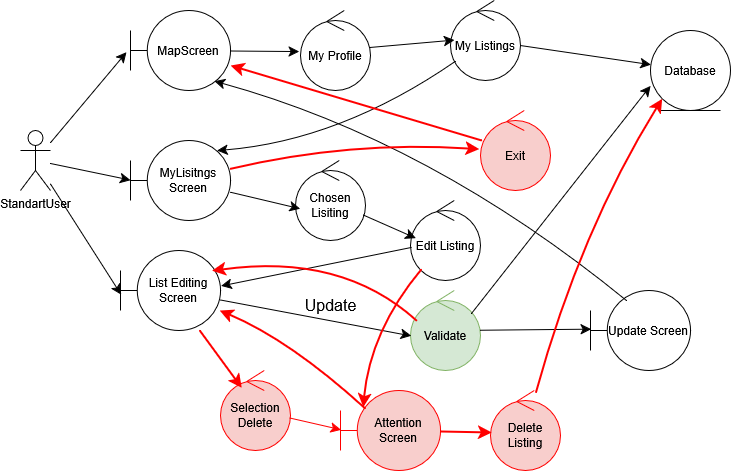

The diagram above was exported from draw.io. Its source (the exported page's mxGraphModel, read from the mxfile embedded in the PNG):
<mxGraphModel dx="1281" dy="1631" grid="1" gridSize="10" guides="1" tooltips="1" connect="1" arrows="1" fold="1" page="1" pageScale="1" pageWidth="850" pageHeight="1100" math="0" shadow="0">
  <root>
    <mxCell id="0" />
    <mxCell id="1" parent="0" />
    <mxCell id="MmBpn3_YEN7lj2matqRr-308" value="" style="group" vertex="1" connectable="0" parent="1">
      <mxGeometry x="60" y="-150" width="710" height="470" as="geometry" />
    </mxCell>
    <mxCell id="MmBpn3_YEN7lj2matqRr-309" value="StandartUser" style="shape=umlActor;verticalLabelPosition=bottom;verticalAlign=top;html=1;" vertex="1" parent="MmBpn3_YEN7lj2matqRr-308">
      <mxGeometry y="130" width="30" height="60" as="geometry" />
    </mxCell>
    <mxCell id="MmBpn3_YEN7lj2matqRr-310" value="MapScreen" style="shape=umlBoundary;whiteSpace=wrap;html=1;" vertex="1" parent="MmBpn3_YEN7lj2matqRr-308">
      <mxGeometry x="110" y="10" width="100" height="80" as="geometry" />
    </mxCell>
    <mxCell id="MmBpn3_YEN7lj2matqRr-311" value="My Profile" style="ellipse;shape=umlControl;whiteSpace=wrap;html=1;" vertex="1" parent="MmBpn3_YEN7lj2matqRr-308">
      <mxGeometry x="280" y="10" width="70" height="80" as="geometry" />
    </mxCell>
    <mxCell id="MmBpn3_YEN7lj2matqRr-312" style="edgeStyle=none;curved=1;rounded=0;orthogonalLoop=1;jettySize=auto;html=1;entryX=-0.019;entryY=0.513;entryDx=0;entryDy=0;entryPerimeter=0;fontSize=12;startSize=8;endSize=8;" edge="1" parent="MmBpn3_YEN7lj2matqRr-308" source="MmBpn3_YEN7lj2matqRr-310" target="MmBpn3_YEN7lj2matqRr-311">
      <mxGeometry relative="1" as="geometry" />
    </mxCell>
    <mxCell id="MmBpn3_YEN7lj2matqRr-313" style="edgeStyle=none;curved=1;rounded=0;orthogonalLoop=1;jettySize=auto;html=1;fontSize=12;startSize=8;endSize=8;" edge="1" parent="MmBpn3_YEN7lj2matqRr-308" source="MmBpn3_YEN7lj2matqRr-314" target="MmBpn3_YEN7lj2matqRr-316">
      <mxGeometry relative="1" as="geometry" />
    </mxCell>
    <mxCell id="MmBpn3_YEN7lj2matqRr-314" value="My Listings" style="ellipse;shape=umlControl;whiteSpace=wrap;html=1;" vertex="1" parent="MmBpn3_YEN7lj2matqRr-308">
      <mxGeometry x="430" width="70" height="80" as="geometry" />
    </mxCell>
    <mxCell id="MmBpn3_YEN7lj2matqRr-315" style="edgeStyle=none;curved=1;rounded=0;orthogonalLoop=1;jettySize=auto;html=1;entryX=0.057;entryY=0.496;entryDx=0;entryDy=0;entryPerimeter=0;fontSize=12;startSize=8;endSize=8;" edge="1" parent="MmBpn3_YEN7lj2matqRr-308" source="MmBpn3_YEN7lj2matqRr-311" target="MmBpn3_YEN7lj2matqRr-314">
      <mxGeometry relative="1" as="geometry" />
    </mxCell>
    <mxCell id="MmBpn3_YEN7lj2matqRr-316" value="Database" style="ellipse;shape=umlEntity;whiteSpace=wrap;html=1;" vertex="1" parent="MmBpn3_YEN7lj2matqRr-308">
      <mxGeometry x="630" y="30" width="80" height="80" as="geometry" />
    </mxCell>
    <mxCell id="MmBpn3_YEN7lj2matqRr-317" value="MyLisitngs Screen" style="shape=umlBoundary;whiteSpace=wrap;html=1;" vertex="1" parent="MmBpn3_YEN7lj2matqRr-308">
      <mxGeometry x="110" y="140" width="100" height="80" as="geometry" />
    </mxCell>
    <mxCell id="MmBpn3_YEN7lj2matqRr-318" style="edgeStyle=none;curved=1;rounded=0;orthogonalLoop=1;jettySize=auto;html=1;entryX=0.867;entryY=0.125;entryDx=0;entryDy=0;entryPerimeter=0;fontSize=12;startSize=8;endSize=8;" edge="1" parent="MmBpn3_YEN7lj2matqRr-308" source="MmBpn3_YEN7lj2matqRr-314" target="MmBpn3_YEN7lj2matqRr-317">
      <mxGeometry relative="1" as="geometry">
        <Array as="points">
          <mxPoint x="320" y="140" />
        </Array>
      </mxGeometry>
    </mxCell>
    <mxCell id="MmBpn3_YEN7lj2matqRr-319" value="Chosen Lisiting" style="ellipse;shape=umlControl;whiteSpace=wrap;html=1;" vertex="1" parent="MmBpn3_YEN7lj2matqRr-308">
      <mxGeometry x="275" y="160" width="70" height="80" as="geometry" />
    </mxCell>
    <mxCell id="MmBpn3_YEN7lj2matqRr-320" style="edgeStyle=none;curved=1;rounded=0;orthogonalLoop=1;jettySize=auto;html=1;entryX=0.067;entryY=0.604;entryDx=0;entryDy=0;entryPerimeter=0;fontSize=12;startSize=8;endSize=8;" edge="1" parent="MmBpn3_YEN7lj2matqRr-308" source="MmBpn3_YEN7lj2matqRr-317" target="MmBpn3_YEN7lj2matqRr-319">
      <mxGeometry relative="1" as="geometry" />
    </mxCell>
    <mxCell id="MmBpn3_YEN7lj2matqRr-321" value="Edit Listing" style="ellipse;shape=umlControl;whiteSpace=wrap;html=1;" vertex="1" parent="MmBpn3_YEN7lj2matqRr-308">
      <mxGeometry x="390" y="200" width="70" height="80" as="geometry" />
    </mxCell>
    <mxCell id="MmBpn3_YEN7lj2matqRr-322" style="edgeStyle=none;curved=1;rounded=0;orthogonalLoop=1;jettySize=auto;html=1;entryX=0.076;entryY=0.471;entryDx=0;entryDy=0;entryPerimeter=0;fontSize=12;startSize=8;endSize=8;" edge="1" parent="MmBpn3_YEN7lj2matqRr-308" source="MmBpn3_YEN7lj2matqRr-319" target="MmBpn3_YEN7lj2matqRr-321">
      <mxGeometry relative="1" as="geometry" />
    </mxCell>
    <mxCell id="MmBpn3_YEN7lj2matqRr-323" value="List Editing Screen " style="shape=umlBoundary;whiteSpace=wrap;html=1;" vertex="1" parent="MmBpn3_YEN7lj2matqRr-308">
      <mxGeometry x="100" y="250" width="100" height="80" as="geometry" />
    </mxCell>
    <mxCell id="MmBpn3_YEN7lj2matqRr-324" style="edgeStyle=none;curved=1;rounded=0;orthogonalLoop=1;jettySize=auto;html=1;entryX=1.007;entryY=0.442;entryDx=0;entryDy=0;entryPerimeter=0;fontSize=12;startSize=8;endSize=8;" edge="1" parent="MmBpn3_YEN7lj2matqRr-308" source="MmBpn3_YEN7lj2matqRr-321" target="MmBpn3_YEN7lj2matqRr-323">
      <mxGeometry relative="1" as="geometry" />
    </mxCell>
    <mxCell id="MmBpn3_YEN7lj2matqRr-325" value="Validate" style="ellipse;shape=umlControl;whiteSpace=wrap;html=1;fillColor=#d5e8d4;strokeColor=#82b366;" vertex="1" parent="MmBpn3_YEN7lj2matqRr-308">
      <mxGeometry x="390" y="290" width="70" height="80" as="geometry" />
    </mxCell>
    <mxCell id="MmBpn3_YEN7lj2matqRr-326" style="edgeStyle=none;curved=1;rounded=0;orthogonalLoop=1;jettySize=auto;html=1;entryX=0.01;entryY=0.567;entryDx=0;entryDy=0;entryPerimeter=0;fontSize=12;startSize=8;endSize=8;" edge="1" parent="MmBpn3_YEN7lj2matqRr-308" source="MmBpn3_YEN7lj2matqRr-323" target="MmBpn3_YEN7lj2matqRr-325">
      <mxGeometry relative="1" as="geometry" />
    </mxCell>
    <mxCell id="MmBpn3_YEN7lj2matqRr-327" style="edgeStyle=none;curved=1;rounded=0;orthogonalLoop=1;jettySize=auto;html=1;entryX=0;entryY=0.692;entryDx=0;entryDy=0;entryPerimeter=0;fontSize=12;startSize=8;endSize=8;exitX=0.867;exitY=0.292;exitDx=0;exitDy=0;exitPerimeter=0;" edge="1" parent="MmBpn3_YEN7lj2matqRr-308" source="MmBpn3_YEN7lj2matqRr-325" target="MmBpn3_YEN7lj2matqRr-316">
      <mxGeometry relative="1" as="geometry" />
    </mxCell>
    <mxCell id="MmBpn3_YEN7lj2matqRr-328" value="Update" style="text;html=1;align=center;verticalAlign=middle;resizable=0;points=[];autosize=1;strokeColor=none;fillColor=none;fontSize=16;" vertex="1" parent="MmBpn3_YEN7lj2matqRr-308">
      <mxGeometry x="270" y="290" width="80" height="30" as="geometry" />
    </mxCell>
    <mxCell id="MmBpn3_YEN7lj2matqRr-329" value="Update Screen" style="shape=umlBoundary;whiteSpace=wrap;html=1;" vertex="1" parent="MmBpn3_YEN7lj2matqRr-308">
      <mxGeometry x="570" y="290" width="100" height="80" as="geometry" />
    </mxCell>
    <mxCell id="MmBpn3_YEN7lj2matqRr-330" style="edgeStyle=none;curved=1;rounded=0;orthogonalLoop=1;jettySize=auto;html=1;entryX=0.007;entryY=0.483;entryDx=0;entryDy=0;entryPerimeter=0;fontSize=12;startSize=8;endSize=8;" edge="1" parent="MmBpn3_YEN7lj2matqRr-308" source="MmBpn3_YEN7lj2matqRr-325" target="MmBpn3_YEN7lj2matqRr-329">
      <mxGeometry relative="1" as="geometry" />
    </mxCell>
    <mxCell id="MmBpn3_YEN7lj2matqRr-331" style="edgeStyle=none;curved=1;rounded=0;orthogonalLoop=1;jettySize=auto;html=1;entryX=0.84;entryY=0.883;entryDx=0;entryDy=0;entryPerimeter=0;fontSize=12;startSize=8;endSize=8;exitX=0.36;exitY=0.125;exitDx=0;exitDy=0;exitPerimeter=0;" edge="1" parent="MmBpn3_YEN7lj2matqRr-308" source="MmBpn3_YEN7lj2matqRr-329" target="MmBpn3_YEN7lj2matqRr-310">
      <mxGeometry relative="1" as="geometry">
        <Array as="points">
          <mxPoint x="410" y="140" />
        </Array>
      </mxGeometry>
    </mxCell>
    <mxCell id="MmBpn3_YEN7lj2matqRr-332" value="Selection Delete" style="ellipse;shape=umlControl;whiteSpace=wrap;html=1;fillColor=#f8cecc;strokeColor=#FF0000;" vertex="1" parent="MmBpn3_YEN7lj2matqRr-308">
      <mxGeometry x="200" y="370" width="70" height="80" as="geometry" />
    </mxCell>
    <mxCell id="MmBpn3_YEN7lj2matqRr-333" style="edgeStyle=none;curved=1;rounded=0;orthogonalLoop=1;jettySize=auto;html=1;entryX=0.305;entryY=0.217;entryDx=0;entryDy=0;entryPerimeter=0;fontSize=12;startSize=8;endSize=8;strokeColor=#FF0000;strokeWidth=2;" edge="1" parent="MmBpn3_YEN7lj2matqRr-308" source="MmBpn3_YEN7lj2matqRr-323" target="MmBpn3_YEN7lj2matqRr-332">
      <mxGeometry relative="1" as="geometry" />
    </mxCell>
    <mxCell id="MmBpn3_YEN7lj2matqRr-334" value="Attention Screen" style="shape=umlBoundary;whiteSpace=wrap;html=1;strokeColor=#FF0000;fillColor=#f8cecc;" vertex="1" parent="MmBpn3_YEN7lj2matqRr-308">
      <mxGeometry x="320" y="390" width="100" height="80" as="geometry" />
    </mxCell>
    <mxCell id="MmBpn3_YEN7lj2matqRr-335" style="edgeStyle=none;curved=1;rounded=0;orthogonalLoop=1;jettySize=auto;html=1;entryX=0.007;entryY=0.492;entryDx=0;entryDy=0;entryPerimeter=0;fontSize=12;startSize=8;endSize=8;strokeColor=#FF0000;" edge="1" parent="MmBpn3_YEN7lj2matqRr-308" source="MmBpn3_YEN7lj2matqRr-332" target="MmBpn3_YEN7lj2matqRr-334">
      <mxGeometry relative="1" as="geometry" />
    </mxCell>
    <mxCell id="MmBpn3_YEN7lj2matqRr-336" style="edgeStyle=none;curved=1;rounded=0;orthogonalLoop=1;jettySize=auto;html=1;entryX=0;entryY=1;entryDx=0;entryDy=0;fontSize=12;startSize=8;endSize=8;strokeColor=#FF0000;strokeWidth=2;" edge="1" parent="MmBpn3_YEN7lj2matqRr-308" source="MmBpn3_YEN7lj2matqRr-337" target="MmBpn3_YEN7lj2matqRr-316">
      <mxGeometry relative="1" as="geometry">
        <Array as="points">
          <mxPoint x="560" y="230" />
        </Array>
      </mxGeometry>
    </mxCell>
    <mxCell id="MmBpn3_YEN7lj2matqRr-337" value="Delete Listing" style="ellipse;shape=umlControl;whiteSpace=wrap;html=1;fillColor=#f8cecc;strokeColor=#FF0000;" vertex="1" parent="MmBpn3_YEN7lj2matqRr-308">
      <mxGeometry x="470" y="390" width="70" height="80" as="geometry" />
    </mxCell>
    <mxCell id="MmBpn3_YEN7lj2matqRr-338" style="edgeStyle=none;curved=1;rounded=0;orthogonalLoop=1;jettySize=auto;html=1;entryX=0.019;entryY=0.525;entryDx=0;entryDy=0;entryPerimeter=0;fontSize=12;startSize=8;endSize=8;strokeWidth=2;strokeColor=#FF0000;" edge="1" parent="MmBpn3_YEN7lj2matqRr-308" source="MmBpn3_YEN7lj2matqRr-334" target="MmBpn3_YEN7lj2matqRr-337">
      <mxGeometry relative="1" as="geometry" />
    </mxCell>
    <mxCell id="MmBpn3_YEN7lj2matqRr-339" style="edgeStyle=none;curved=1;rounded=0;orthogonalLoop=1;jettySize=auto;html=1;entryX=0.227;entryY=0.208;entryDx=0;entryDy=0;entryPerimeter=0;fontSize=12;startSize=8;endSize=8;fillColor=#f8cecc;strokeColor=#FF0000;strokeWidth=2;" edge="1" parent="MmBpn3_YEN7lj2matqRr-308" source="MmBpn3_YEN7lj2matqRr-321" target="MmBpn3_YEN7lj2matqRr-334">
      <mxGeometry relative="1" as="geometry">
        <Array as="points">
          <mxPoint x="350" y="330" />
        </Array>
      </mxGeometry>
    </mxCell>
    <mxCell id="MmBpn3_YEN7lj2matqRr-340" style="edgeStyle=none;curved=1;rounded=0;orthogonalLoop=1;jettySize=auto;html=1;entryX=0.993;entryY=0.75;entryDx=0;entryDy=0;entryPerimeter=0;fontSize=12;startSize=8;endSize=8;strokeColor=#FF0000;strokeWidth=2;exitX=0.247;exitY=0.225;exitDx=0;exitDy=0;exitPerimeter=0;" edge="1" parent="MmBpn3_YEN7lj2matqRr-308" source="MmBpn3_YEN7lj2matqRr-334" target="MmBpn3_YEN7lj2matqRr-323">
      <mxGeometry relative="1" as="geometry">
        <Array as="points">
          <mxPoint x="270" y="340" />
        </Array>
      </mxGeometry>
    </mxCell>
    <mxCell id="MmBpn3_YEN7lj2matqRr-341" style="edgeStyle=none;curved=1;rounded=0;orthogonalLoop=1;jettySize=auto;html=1;fontSize=12;startSize=8;endSize=8;strokeColor=#FF0000;strokeWidth=2;" edge="1" parent="MmBpn3_YEN7lj2matqRr-308" source="MmBpn3_YEN7lj2matqRr-342" target="MmBpn3_YEN7lj2matqRr-310">
      <mxGeometry relative="1" as="geometry" />
    </mxCell>
    <mxCell id="MmBpn3_YEN7lj2matqRr-342" value="Exit" style="ellipse;shape=umlControl;whiteSpace=wrap;html=1;fillColor=#f8cecc;strokeColor=#FF0000;" vertex="1" parent="MmBpn3_YEN7lj2matqRr-308">
      <mxGeometry x="460" y="110" width="70" height="80" as="geometry" />
    </mxCell>
    <mxCell id="MmBpn3_YEN7lj2matqRr-343" style="edgeStyle=none;curved=1;rounded=0;orthogonalLoop=1;jettySize=auto;html=1;entryX=-0.019;entryY=0.483;entryDx=0;entryDy=0;entryPerimeter=0;fontSize=12;startSize=8;endSize=8;strokeColor=#FF0000;strokeWidth=2;" edge="1" parent="MmBpn3_YEN7lj2matqRr-308" source="MmBpn3_YEN7lj2matqRr-317" target="MmBpn3_YEN7lj2matqRr-342">
      <mxGeometry relative="1" as="geometry">
        <Array as="points">
          <mxPoint x="330" y="140" />
        </Array>
      </mxGeometry>
    </mxCell>
    <mxCell id="MmBpn3_YEN7lj2matqRr-344" style="edgeStyle=none;curved=1;rounded=0;orthogonalLoop=1;jettySize=auto;html=1;entryX=-0.04;entryY=0.521;entryDx=0;entryDy=0;entryPerimeter=0;fontSize=12;startSize=8;endSize=8;" edge="1" parent="MmBpn3_YEN7lj2matqRr-308" source="MmBpn3_YEN7lj2matqRr-309" target="MmBpn3_YEN7lj2matqRr-310">
      <mxGeometry relative="1" as="geometry" />
    </mxCell>
    <mxCell id="MmBpn3_YEN7lj2matqRr-345" style="edgeStyle=none;curved=1;rounded=0;orthogonalLoop=1;jettySize=auto;html=1;entryX=0;entryY=0.496;entryDx=0;entryDy=0;entryPerimeter=0;fontSize=12;startSize=8;endSize=8;" edge="1" parent="MmBpn3_YEN7lj2matqRr-308" source="MmBpn3_YEN7lj2matqRr-309" target="MmBpn3_YEN7lj2matqRr-317">
      <mxGeometry relative="1" as="geometry" />
    </mxCell>
    <mxCell id="MmBpn3_YEN7lj2matqRr-346" style="edgeStyle=none;curved=1;rounded=0;orthogonalLoop=1;jettySize=auto;html=1;entryX=0.007;entryY=0.554;entryDx=0;entryDy=0;entryPerimeter=0;fontSize=12;startSize=8;endSize=8;" edge="1" parent="MmBpn3_YEN7lj2matqRr-308" source="MmBpn3_YEN7lj2matqRr-309" target="MmBpn3_YEN7lj2matqRr-323">
      <mxGeometry relative="1" as="geometry" />
    </mxCell>
    <mxCell id="MmBpn3_YEN7lj2matqRr-348" style="edgeStyle=none;curved=1;rounded=0;orthogonalLoop=1;jettySize=auto;html=1;entryX=0.915;entryY=0.253;entryDx=0;entryDy=0;entryPerimeter=0;fontSize=12;startSize=8;endSize=8;strokeColor=#FF0000;strokeWidth=2;exitX=0.247;exitY=0.225;exitDx=0;exitDy=0;exitPerimeter=0;" edge="1" parent="MmBpn3_YEN7lj2matqRr-308" target="MmBpn3_YEN7lj2matqRr-323">
      <mxGeometry relative="1" as="geometry">
        <Array as="points">
          <mxPoint x="321" y="252" />
        </Array>
        <mxPoint x="396" y="320" as="sourcePoint" />
        <mxPoint x="250" y="222" as="targetPoint" />
      </mxGeometry>
    </mxCell>
  </root>
</mxGraphModel>